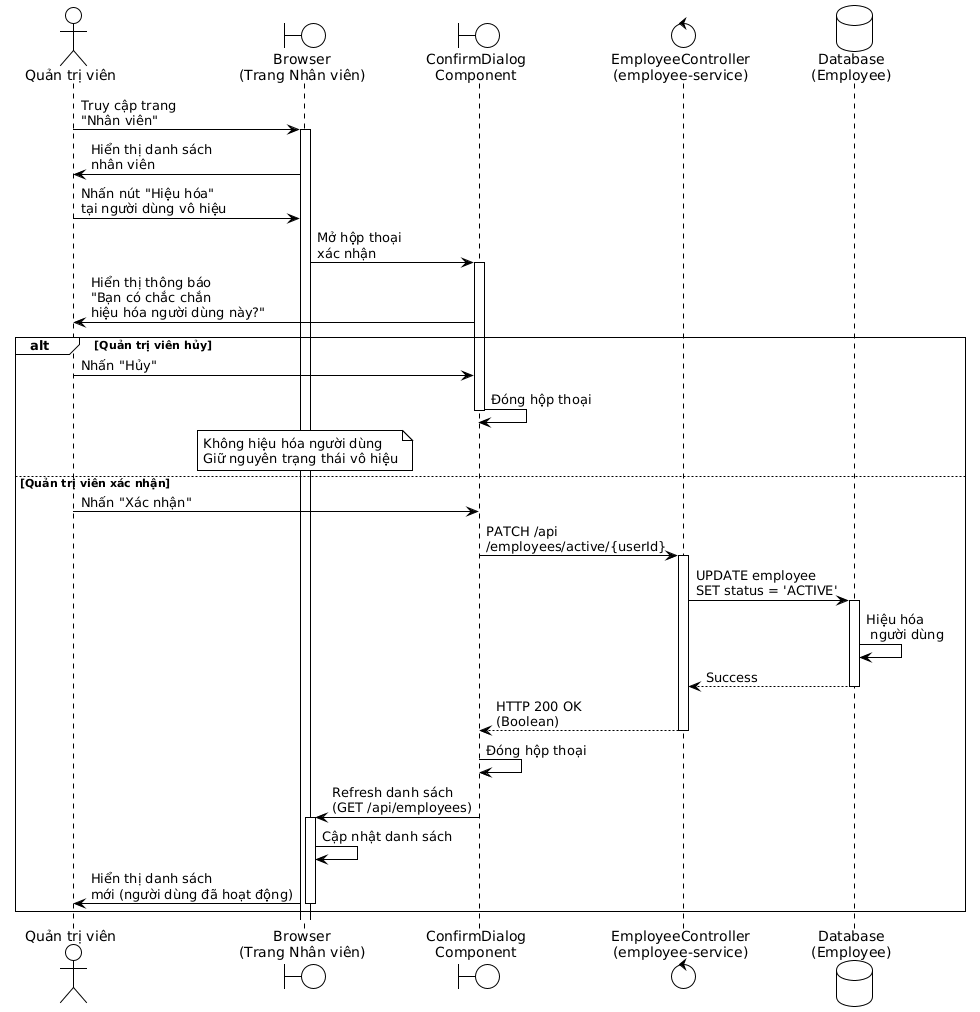

The diagram above was rendered by PlantUML. Its source (embedded in the PNG):
@startuml
!theme plain

actor "Quản trị viên" as Admin
boundary "Browser\n(Trang Nhân viên)" as Browser
boundary "ConfirmDialog\nComponent" as Dialog
control "EmployeeController\n(employee-service)" as Controller
database "Database\n(Employee)" as Database

Admin -> Browser: Truy cập trang\n"Nhân viên"
activate Browser

Browser -> Admin: Hiển thị danh sách\nnhân viên

Admin -> Browser: Nhấn nút "Hiệu hóa"\ntại người dùng vô hiệu

Browser -> Dialog: Mở hộp thoại\nxác nhận
activate Dialog

Dialog -> Admin: Hiển thị thông báo\n"Bạn có chắc chắn\nhiệu hóa người dùng này?"

alt Quản trị viên hủy
  Admin -> Dialog: Nhấn "Hủy"
  Dialog -> Dialog: Đóng hộp thoại
  deactivate Dialog
  
  note over Browser
    Không hiệu hóa người dùng
    Giữ nguyên trạng thái vô hiệu
  end note
else Quản trị viên xác nhận
  Admin -> Dialog: Nhấn "Xác nhận"
  
  Dialog -> Controller: PATCH /api\n/employees/active/{userId}
  activate Controller
  
  Controller -> Database: UPDATE employee\nSET status = 'ACTIVE'
  activate Database
  Database -> Database: Hiệu hóa\n người dùng
  Database --> Controller: Success
  deactivate Database
  
  Controller --> Dialog: HTTP 200 OK\n(Boolean)
  deactivate Controller
  
  Dialog -> Dialog: Đóng hộp thoại
  
  Dialog -> Browser: Refresh danh sách\n(GET /api/employees)
  activate Browser
  
  Browser -> Browser: Cập nhật danh sách
  Browser -> Admin: Hiển thị danh sách\nmới (người dùng đã hoạt động)
  deactivate Browser
end
@enduml